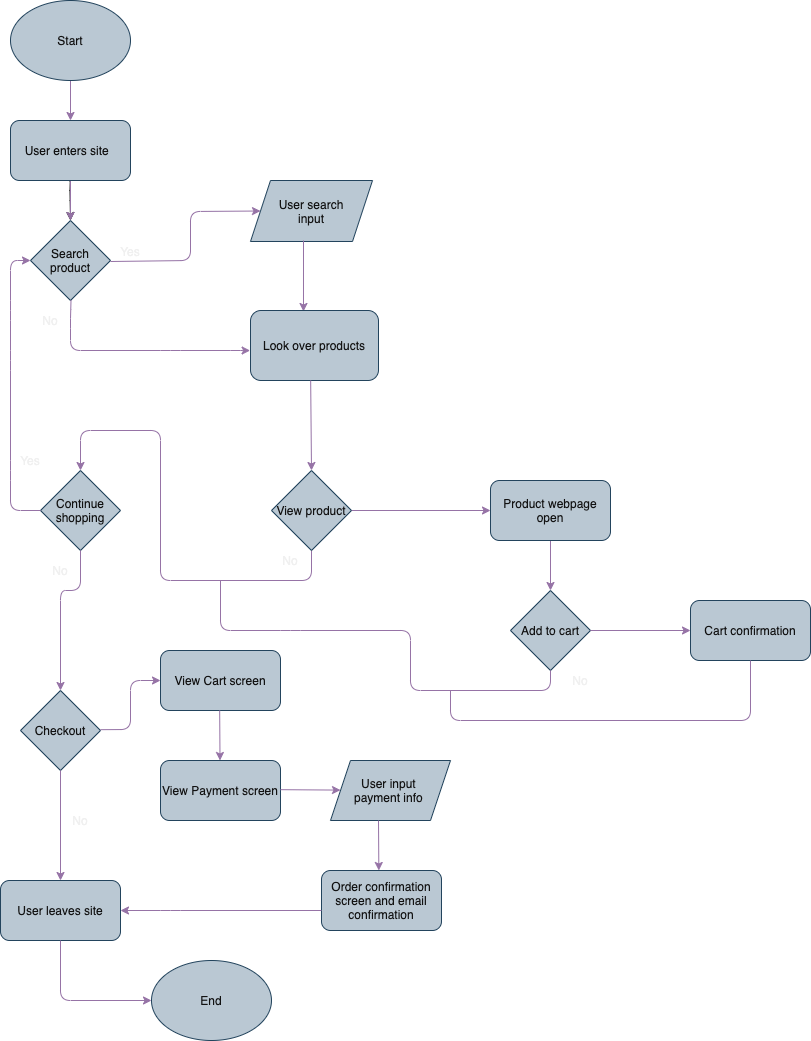

The diagram above was exported from draw.io. Its source (the exported page's mxGraphModel, read from the mxfile embedded in the PNG):
<mxGraphModel dx="1824" dy="3320" grid="1" gridSize="10" guides="1" tooltips="1" connect="1" arrows="1" fold="1" page="1" pageScale="1" pageWidth="850" pageHeight="1100" math="0" shadow="0">
  <root>
    <mxCell id="0" />
    <mxCell id="1" parent="0" />
    <mxCell id="16" value="" style="edgeStyle=orthogonalEdgeStyle;rounded=0;orthogonalLoop=1;jettySize=auto;html=1;fontColor=#121212;fillColor=#e1d5e7;strokeColor=#9673a6;" edge="1" parent="1" source="2" target="14">
      <mxGeometry relative="1" as="geometry" />
    </mxCell>
    <mxCell id="2" value="&lt;font color=&quot;#121212&quot;&gt;Start&lt;/font&gt;" style="ellipse;whiteSpace=wrap;html=1;fillColor=#bac8d3;strokeColor=#23445d;" vertex="1" parent="1">
      <mxGeometry x="40" y="10" width="120" height="80" as="geometry" />
    </mxCell>
    <mxCell id="3" value="" style="endArrow=classic;html=1;" edge="1" parent="1">
      <mxGeometry width="50" height="50" relative="1" as="geometry">
        <mxPoint x="100" y="182" as="sourcePoint" />
        <mxPoint x="100" y="230" as="targetPoint" />
        <Array as="points">
          <mxPoint x="99.5" y="200" />
        </Array>
      </mxGeometry>
    </mxCell>
    <mxCell id="4" value="Search product" style="rhombus;whiteSpace=wrap;html=1;fillColor=#bac8d3;strokeColor=#23445d;fontColor=#121212;" vertex="1" parent="1">
      <mxGeometry x="60" y="230" width="80" height="80" as="geometry" />
    </mxCell>
    <mxCell id="5" value="" style="endArrow=classic;html=1;fontColor=#121212;exitX=0;exitY=1;exitDx=0;exitDy=0;entryX=0;entryY=0.5;entryDx=0;entryDy=0;fillColor=#e1d5e7;strokeColor=#9673a6;" edge="1" parent="1" source="7" target="11">
      <mxGeometry width="50" height="50" relative="1" as="geometry">
        <mxPoint x="260" y="270" as="sourcePoint" />
        <mxPoint x="320" y="270" as="targetPoint" />
        <Array as="points">
          <mxPoint x="220" y="270" />
          <mxPoint x="220" y="221" />
        </Array>
      </mxGeometry>
    </mxCell>
    <mxCell id="6" value="" style="endArrow=classic;html=1;entryX=-0.003;entryY=0.572;entryDx=0;entryDy=0;entryPerimeter=0;fillColor=#e1d5e7;strokeColor=#9673a6;" edge="1" parent="1" target="13">
      <mxGeometry width="50" height="50" relative="1" as="geometry">
        <mxPoint x="100.5" y="310" as="sourcePoint" />
        <mxPoint x="260" y="360" as="targetPoint" />
        <Array as="points">
          <mxPoint x="100" y="328" />
          <mxPoint x="100" y="360" />
          <mxPoint x="200" y="360" />
          <mxPoint x="270" y="360" />
        </Array>
      </mxGeometry>
    </mxCell>
    <mxCell id="7" value="&lt;font color=&quot;#f0f0f0&quot;&gt;Yes&lt;/font&gt;" style="text;html=1;strokeColor=none;fillColor=none;align=center;verticalAlign=middle;whiteSpace=wrap;rounded=0;fontColor=#121212;" vertex="1" parent="1">
      <mxGeometry x="140" y="251" width="40" height="20" as="geometry" />
    </mxCell>
    <mxCell id="10" value="&lt;font&gt;No&lt;/font&gt;" style="text;html=1;strokeColor=none;fillColor=none;align=center;verticalAlign=middle;whiteSpace=wrap;rounded=0;fontColor=#F0F0F0;" vertex="1" parent="1">
      <mxGeometry x="60" y="320" width="40" height="20" as="geometry" />
    </mxCell>
    <mxCell id="11" value="User search&lt;br&gt;input" style="shape=parallelogram;perimeter=parallelogramPerimeter;whiteSpace=wrap;html=1;fixedSize=1;fillColor=#bac8d3;strokeColor=#23445d;fontColor=#121212;" vertex="1" parent="1">
      <mxGeometry x="280" y="190" width="122" height="61" as="geometry" />
    </mxCell>
    <mxCell id="12" value="" style="endArrow=classic;html=1;fontColor=#121212;entryX=0.414;entryY=0.014;entryDx=0;entryDy=0;entryPerimeter=0;fillColor=#e1d5e7;strokeColor=#9673a6;" edge="1" parent="1" target="13">
      <mxGeometry width="50" height="50" relative="1" as="geometry">
        <mxPoint x="333" y="250" as="sourcePoint" />
        <mxPoint x="340" y="310" as="targetPoint" />
      </mxGeometry>
    </mxCell>
    <mxCell id="13" value="&lt;font color=&quot;#121212&quot;&gt;Look over products&lt;/font&gt;" style="rounded=1;whiteSpace=wrap;html=1;fillColor=#bac8d3;strokeColor=#23445d;" vertex="1" parent="1">
      <mxGeometry x="280" y="320" width="128" height="70" as="geometry" />
    </mxCell>
    <mxCell id="88" value="" style="edgeStyle=orthogonalEdgeStyle;rounded=0;orthogonalLoop=1;jettySize=auto;html=1;strokeColor=#9673a6;fontColor=#121212;fillColor=#e1d5e7;" edge="1" parent="1" source="14" target="4">
      <mxGeometry relative="1" as="geometry" />
    </mxCell>
    <mxCell id="14" value="&lt;font color=&quot;#121212&quot;&gt;User enters site&amp;nbsp;&amp;nbsp;&lt;/font&gt;" style="rounded=1;whiteSpace=wrap;html=1;fillColor=#bac8d3;strokeColor=#23445d;" vertex="1" parent="1">
      <mxGeometry x="40" y="130" width="120" height="60" as="geometry" />
    </mxCell>
    <mxCell id="17" value="" style="endArrow=classic;html=1;fontColor=#121212;entryX=0.5;entryY=0;entryDx=0;entryDy=0;fillColor=#e1d5e7;strokeColor=#9673a6;" edge="1" parent="1" target="18">
      <mxGeometry width="50" height="50" relative="1" as="geometry">
        <mxPoint x="340.17" y="389.9999999999999" as="sourcePoint" />
        <mxPoint x="341" y="440" as="targetPoint" />
      </mxGeometry>
    </mxCell>
    <mxCell id="19" value="Continue shopping" style="rhombus;whiteSpace=wrap;html=1;fillColor=#bac8d3;strokeColor=#23445d;fontColor=#121212;" vertex="1" parent="1">
      <mxGeometry x="70" y="480" width="80" height="80" as="geometry" />
    </mxCell>
    <mxCell id="21" value="" style="endArrow=classic;html=1;fontColor=#121212;entryX=0;entryY=0.5;entryDx=0;entryDy=0;fillColor=#e1d5e7;strokeColor=#9673a6;" edge="1" parent="1" source="18" target="28">
      <mxGeometry width="50" height="50" relative="1" as="geometry">
        <mxPoint x="282" y="519.9999999999999" as="sourcePoint" />
        <mxPoint x="520" y="522" as="targetPoint" />
      </mxGeometry>
    </mxCell>
    <mxCell id="24" value="Yes" style="text;html=1;strokeColor=none;fillColor=none;align=center;verticalAlign=middle;whiteSpace=wrap;rounded=0;fontColor=#FFFFFF;" vertex="1" parent="1">
      <mxGeometry x="431" y="500" width="40" height="20" as="geometry" />
    </mxCell>
    <mxCell id="31" value="" style="endArrow=classic;html=1;fontColor=#FFFFFF;exitX=0.5;exitY=1;exitDx=0;exitDy=0;entryX=0.5;entryY=0;entryDx=0;entryDy=0;strokeColor=#9673a6;fillColor=#e1d5e7;" edge="1" parent="1" source="18" target="19">
      <mxGeometry width="50" height="50" relative="1" as="geometry">
        <mxPoint x="301" y="520" as="sourcePoint" />
        <mxPoint x="110" y="440" as="targetPoint" />
        <Array as="points">
          <mxPoint x="341" y="590" />
          <mxPoint x="190" y="590" />
          <mxPoint x="190" y="440" />
          <mxPoint x="110" y="440" />
        </Array>
      </mxGeometry>
    </mxCell>
    <mxCell id="32" value="&lt;font&gt;No&lt;/font&gt;" style="text;html=1;strokeColor=none;fillColor=none;align=center;verticalAlign=middle;whiteSpace=wrap;rounded=0;fontColor=#F0F0F0;" vertex="1" parent="1">
      <mxGeometry x="290" y="560" width="60" height="20" as="geometry" />
    </mxCell>
    <mxCell id="33" value="" style="endArrow=classic;html=1;fontColor=#FFFFFF;entryX=0;entryY=0.5;entryDx=0;entryDy=0;exitX=0;exitY=0.5;exitDx=0;exitDy=0;fillColor=#e1d5e7;strokeColor=#9673a6;" edge="1" parent="1" source="19" target="4">
      <mxGeometry width="50" height="50" relative="1" as="geometry">
        <mxPoint x="40" y="520" as="sourcePoint" />
        <mxPoint x="40" y="480" as="targetPoint" />
        <Array as="points">
          <mxPoint x="40" y="520" />
          <mxPoint x="40" y="480" />
          <mxPoint x="40" y="370" />
          <mxPoint x="40" y="320" />
          <mxPoint x="40" y="270" />
        </Array>
      </mxGeometry>
    </mxCell>
    <mxCell id="34" value="Yes" style="text;html=1;strokeColor=none;fillColor=none;align=center;verticalAlign=middle;whiteSpace=wrap;rounded=0;fontColor=#F0F0F0;" vertex="1" parent="1">
      <mxGeometry x="40" y="460" width="40" height="20" as="geometry" />
    </mxCell>
    <mxCell id="35" value="" style="endArrow=classic;html=1;fontColor=#121212;entryX=0.5;entryY=0;entryDx=0;entryDy=0;exitX=0.5;exitY=1;exitDx=0;exitDy=0;fillColor=#e1d5e7;strokeColor=#9673a6;" edge="1" parent="1" source="19" target="37">
      <mxGeometry width="50" height="50" relative="1" as="geometry">
        <mxPoint x="90" y="630" as="sourcePoint" />
        <mxPoint x="89.91999999999999" y="610" as="targetPoint" />
        <Array as="points">
          <mxPoint x="110" y="600" />
          <mxPoint x="90" y="600" />
        </Array>
      </mxGeometry>
    </mxCell>
    <mxCell id="36" value="&lt;font&gt;No&lt;/font&gt;" style="text;html=1;strokeColor=none;fillColor=none;align=center;verticalAlign=middle;whiteSpace=wrap;rounded=0;fontColor=#F0F0F0;" vertex="1" parent="1">
      <mxGeometry x="70" y="570" width="40" height="20" as="geometry" />
    </mxCell>
    <mxCell id="37" value="Checkout" style="rhombus;whiteSpace=wrap;html=1;fillColor=#bac8d3;strokeColor=#23445d;fontColor=#121212;" vertex="1" parent="1">
      <mxGeometry x="50" y="700" width="80" height="80" as="geometry" />
    </mxCell>
    <mxCell id="38" value="" style="endArrow=classic;html=1;fontColor=#121212;entryX=0.5;entryY=0;entryDx=0;entryDy=0;fillColor=#e1d5e7;strokeColor=#9673a6;" edge="1" parent="1" target="40">
      <mxGeometry width="50" height="50" relative="1" as="geometry">
        <mxPoint x="89.99999999999993" y="780" as="sourcePoint" />
        <mxPoint x="90.33999999999996" y="830" as="targetPoint" />
      </mxGeometry>
    </mxCell>
    <mxCell id="39" value="" style="endArrow=classic;html=1;fontColor=#121212;entryX=0;entryY=0.5;entryDx=0;entryDy=0;fillColor=#e1d5e7;strokeColor=#9673a6;" edge="1" parent="1" target="45">
      <mxGeometry width="50" height="50" relative="1" as="geometry">
        <mxPoint x="130" y="739.1700000000001" as="sourcePoint" />
        <mxPoint x="190" y="739.59" as="targetPoint" />
        <Array as="points">
          <mxPoint x="160" y="739" />
          <mxPoint x="160" y="690" />
        </Array>
      </mxGeometry>
    </mxCell>
    <mxCell id="40" value="&lt;font color=&quot;#121212&quot;&gt;User leaves site&lt;/font&gt;" style="rounded=1;whiteSpace=wrap;html=1;fillColor=#bac8d3;strokeColor=#23445d;" vertex="1" parent="1">
      <mxGeometry x="30" y="890" width="120" height="60" as="geometry" />
    </mxCell>
    <mxCell id="41" value="" style="endArrow=classic;html=1;fontColor=#121212;entryX=0;entryY=0.5;entryDx=0;entryDy=0;exitX=0.5;exitY=1;exitDx=0;exitDy=0;fillColor=#e1d5e7;strokeColor=#9673a6;" edge="1" parent="1" source="40" target="42">
      <mxGeometry width="50" height="50" relative="1" as="geometry">
        <mxPoint x="80" y="800" as="sourcePoint" />
        <mxPoint x="90.33999999999992" y="850" as="targetPoint" />
        <Array as="points">
          <mxPoint x="90" y="1010" />
        </Array>
      </mxGeometry>
    </mxCell>
    <mxCell id="42" value="&lt;font color=&quot;#121212&quot;&gt;End&lt;/font&gt;" style="ellipse;whiteSpace=wrap;html=1;fillColor=#bac8d3;strokeColor=#23445d;" vertex="1" parent="1">
      <mxGeometry x="181" y="970" width="120" height="80" as="geometry" />
    </mxCell>
    <mxCell id="43" value="&lt;font&gt;No&lt;/font&gt;" style="text;html=1;strokeColor=none;fillColor=none;align=center;verticalAlign=middle;whiteSpace=wrap;rounded=0;fontColor=#F0F0F0;" vertex="1" parent="1">
      <mxGeometry x="90" y="820" width="40" height="20" as="geometry" />
    </mxCell>
    <mxCell id="44" value="Yes" style="text;html=1;strokeColor=none;fillColor=none;align=center;verticalAlign=middle;whiteSpace=wrap;rounded=0;fontColor=#FFFFFF;" vertex="1" parent="1">
      <mxGeometry x="120" y="710" width="40" height="20" as="geometry" />
    </mxCell>
    <mxCell id="45" value="&lt;font color=&quot;#121212&quot;&gt;View Cart screen&lt;/font&gt;" style="rounded=1;whiteSpace=wrap;html=1;fillColor=#bac8d3;strokeColor=#23445d;" vertex="1" parent="1">
      <mxGeometry x="190" y="660" width="120" height="60" as="geometry" />
    </mxCell>
    <mxCell id="46" value="" style="endArrow=classic;html=1;fontColor=#121212;fillColor=#e1d5e7;strokeColor=#9673a6;" edge="1" parent="1">
      <mxGeometry width="50" height="50" relative="1" as="geometry">
        <mxPoint x="249.16999999999996" y="720" as="sourcePoint" />
        <mxPoint x="249.51" y="770" as="targetPoint" />
      </mxGeometry>
    </mxCell>
    <mxCell id="47" value="&lt;font color=&quot;#121212&quot;&gt;View Payment screen&lt;/font&gt;" style="rounded=1;whiteSpace=wrap;html=1;fillColor=#bac8d3;strokeColor=#23445d;" vertex="1" parent="1">
      <mxGeometry x="190" y="770" width="120" height="60" as="geometry" />
    </mxCell>
    <mxCell id="49" value="User input &lt;br&gt;payment info&amp;nbsp;" style="shape=parallelogram;perimeter=parallelogramPerimeter;whiteSpace=wrap;html=1;fixedSize=1;fillColor=#bac8d3;strokeColor=#23445d;fontColor=#121212;" vertex="1" parent="1">
      <mxGeometry x="360" y="770" width="120" height="60" as="geometry" />
    </mxCell>
    <mxCell id="50" value="" style="endArrow=classic;html=1;fontColor=#121212;fillColor=#e1d5e7;strokeColor=#9673a6;" edge="1" parent="1">
      <mxGeometry width="50" height="50" relative="1" as="geometry">
        <mxPoint x="310" y="799.1699999999998" as="sourcePoint" />
        <mxPoint x="370" y="799.5899999999999" as="targetPoint" />
      </mxGeometry>
    </mxCell>
    <mxCell id="52" value="" style="endArrow=classic;html=1;fontColor=#121212;fillColor=#e1d5e7;strokeColor=#9673a6;" edge="1" parent="1">
      <mxGeometry width="50" height="50" relative="1" as="geometry">
        <mxPoint x="408" y="830" as="sourcePoint" />
        <mxPoint x="408.34000000000003" y="880" as="targetPoint" />
      </mxGeometry>
    </mxCell>
    <mxCell id="53" value="&lt;font color=&quot;#121212&quot;&gt;Order confirmation screen and email confirmation&lt;/font&gt;" style="rounded=1;whiteSpace=wrap;html=1;fillColor=#bac8d3;strokeColor=#23445d;" vertex="1" parent="1">
      <mxGeometry x="351" y="880" width="120" height="60" as="geometry" />
    </mxCell>
    <mxCell id="56" value="" style="endArrow=classic;html=1;fontColor=#121212;entryX=1;entryY=0.5;entryDx=0;entryDy=0;fillColor=#e1d5e7;strokeColor=#9673a6;" edge="1" parent="1" target="40">
      <mxGeometry width="50" height="50" relative="1" as="geometry">
        <mxPoint x="351" y="920" as="sourcePoint" />
        <mxPoint x="180" y="880" as="targetPoint" />
        <Array as="points">
          <mxPoint x="200" y="920" />
        </Array>
      </mxGeometry>
    </mxCell>
    <mxCell id="59" value="Add to cart" style="rhombus;whiteSpace=wrap;html=1;fillColor=#bac8d3;strokeColor=#23445d;fontColor=#121212;" vertex="1" parent="1">
      <mxGeometry x="540" y="600" width="80" height="80" as="geometry" />
    </mxCell>
    <mxCell id="60" value="" style="endArrow=classic;html=1;fontColor=#121212;entryX=0.5;entryY=0;entryDx=0;entryDy=0;exitX=0.5;exitY=1;exitDx=0;exitDy=0;fillColor=#e1d5e7;strokeColor=#9673a6;" edge="1" parent="1" source="28" target="59">
      <mxGeometry width="50" height="50" relative="1" as="geometry">
        <mxPoint x="599.1700000000001" y="550" as="sourcePoint" />
        <mxPoint x="599.1700000000001" y="601" as="targetPoint" />
      </mxGeometry>
    </mxCell>
    <mxCell id="61" value="" style="endArrow=classic;html=1;fontColor=#121212;fillColor=#e1d5e7;strokeColor=#9673a6;" edge="1" parent="1" source="59">
      <mxGeometry width="50" height="50" relative="1" as="geometry">
        <mxPoint x="790" y="570" as="sourcePoint" />
        <mxPoint x="720" y="640" as="targetPoint" />
      </mxGeometry>
    </mxCell>
    <mxCell id="62" value="Yes" style="text;html=1;strokeColor=none;fillColor=none;align=center;verticalAlign=middle;whiteSpace=wrap;rounded=0;fontColor=#FFFFFF;" vertex="1" parent="1">
      <mxGeometry x="650" y="620" width="40" height="20" as="geometry" />
    </mxCell>
    <mxCell id="63" value="&lt;font color=&quot;#121212&quot;&gt;Cart confirmation&lt;/font&gt;" style="rounded=1;whiteSpace=wrap;html=1;fillColor=#bac8d3;strokeColor=#23445d;" vertex="1" parent="1">
      <mxGeometry x="720" y="610" width="120" height="60" as="geometry" />
    </mxCell>
    <mxCell id="18" value="View product" style="rhombus;whiteSpace=wrap;html=1;fillColor=#bac8d3;strokeColor=#23445d;fontColor=#121212;" vertex="1" parent="1">
      <mxGeometry x="301" y="480" width="80" height="80" as="geometry" />
    </mxCell>
    <mxCell id="28" value="&lt;font color=&quot;#121212&quot;&gt;Product webpage open&lt;/font&gt;" style="rounded=1;whiteSpace=wrap;html=1;fillColor=#bac8d3;strokeColor=#23445d;" vertex="1" parent="1">
      <mxGeometry x="520" y="490" width="120" height="60" as="geometry" />
    </mxCell>
    <mxCell id="83" value="" style="endArrow=none;html=1;fontColor=#121212;entryX=0.5;entryY=1;entryDx=0;entryDy=0;fillColor=#e1d5e7;strokeColor=#9673a6;" edge="1" parent="1" target="59">
      <mxGeometry width="50" height="50" relative="1" as="geometry">
        <mxPoint x="250" y="590" as="sourcePoint" />
        <mxPoint x="380" y="730" as="targetPoint" />
        <Array as="points">
          <mxPoint x="250" y="640" />
          <mxPoint x="320" y="640" />
          <mxPoint x="440" y="640" />
          <mxPoint x="440" y="700" />
          <mxPoint x="580" y="700" />
        </Array>
      </mxGeometry>
    </mxCell>
    <mxCell id="84" value="&lt;font&gt;No&lt;/font&gt;" style="text;html=1;strokeColor=none;fillColor=none;align=center;verticalAlign=middle;whiteSpace=wrap;rounded=0;fontColor=#F0F0F0;" vertex="1" parent="1">
      <mxGeometry x="580" y="680" width="60" height="20" as="geometry" />
    </mxCell>
    <mxCell id="86" value="" style="endArrow=none;html=1;fontColor=#121212;entryX=0.5;entryY=1;entryDx=0;entryDy=0;fillColor=#e1d5e7;strokeColor=#9673a6;" edge="1" parent="1" target="63">
      <mxGeometry width="50" height="50" relative="1" as="geometry">
        <mxPoint x="480" y="700" as="sourcePoint" />
        <mxPoint x="810" y="670" as="targetPoint" />
        <Array as="points">
          <mxPoint x="480" y="730" />
          <mxPoint x="780" y="730" />
        </Array>
      </mxGeometry>
    </mxCell>
  </root>
</mxGraphModel>